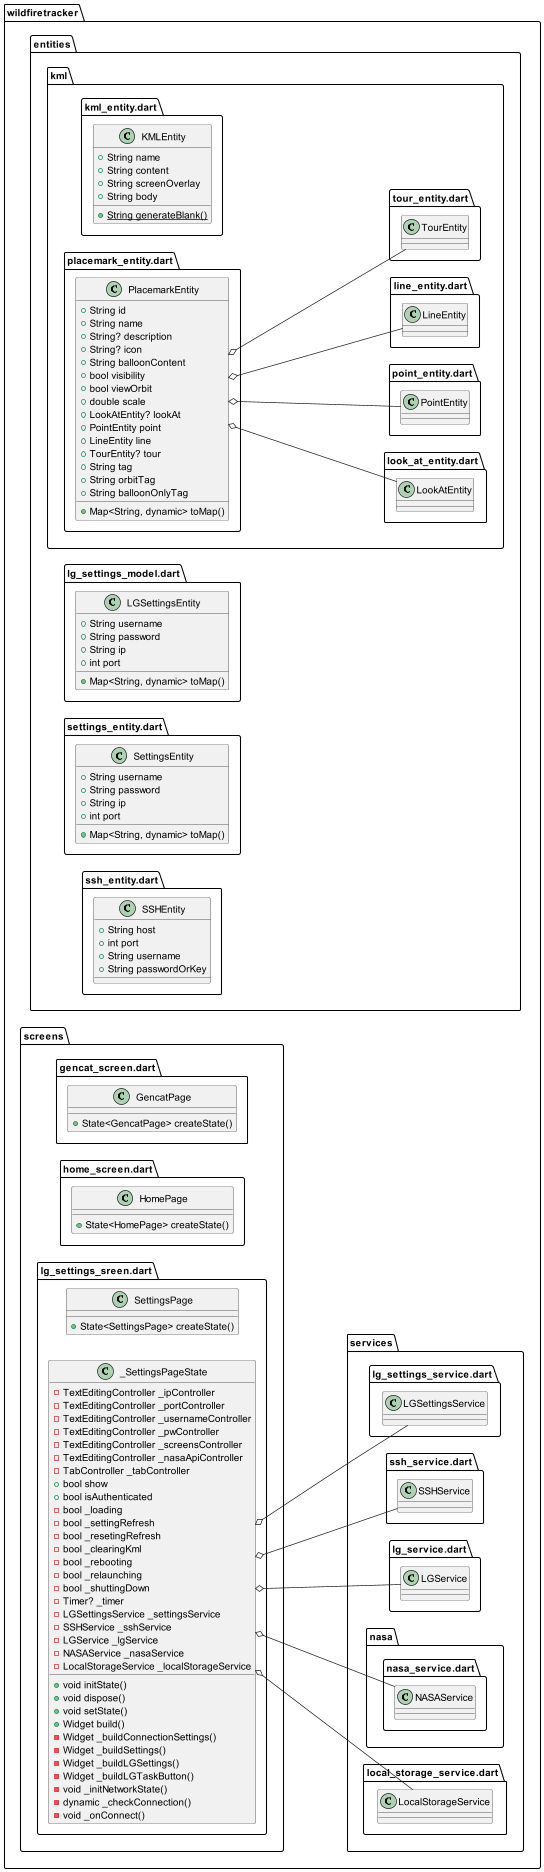

The diagram above was rendered by PlantUML. Its source (embedded in the PNG):
@startuml
set namespaceSeparator ::
left to right direction


class "wildfiretracker::entities::kml::kml_entity.dart::KMLEntity" {
  +String name
  +String content
  +String screenOverlay
  +String body
  {static} +String generateBlank()
}

class "wildfiretracker::entities::kml::placemark_entity.dart::PlacemarkEntity" {
  +String id
  +String name
  +String? description
  +String? icon
  +String balloonContent
  +bool visibility
  +bool viewOrbit
  +double scale
  +LookAtEntity? lookAt
  +PointEntity point
  +LineEntity line
  +TourEntity? tour
  +String tag
  +String orbitTag
  +String balloonOnlyTag
  +Map<String, dynamic> toMap()
}

"wildfiretracker::entities::kml::placemark_entity.dart::PlacemarkEntity" o-- "wildfiretracker::entities::kml::look_at_entity.dart::LookAtEntity"
"wildfiretracker::entities::kml::placemark_entity.dart::PlacemarkEntity" o-- "wildfiretracker::entities::kml::point_entity.dart::PointEntity"
"wildfiretracker::entities::kml::placemark_entity.dart::PlacemarkEntity" o-- "wildfiretracker::entities::kml::line_entity.dart::LineEntity"
"wildfiretracker::entities::kml::placemark_entity.dart::PlacemarkEntity" o-- "wildfiretracker::entities::kml::tour_entity.dart::TourEntity"

class "wildfiretracker::entities::lg_settings_model.dart::LGSettingsEntity" {
  +String username
  +String password
  +String ip
  +int port
  +Map<String, dynamic> toMap()
}

class "wildfiretracker::entities::settings_entity.dart::SettingsEntity" {
  +String username
  +String password
  +String ip
  +int port
  +Map<String, dynamic> toMap()
}

class "wildfiretracker::entities::ssh_entity.dart::SSHEntity" {
  +String host
  +int port
  +String username
  +String passwordOrKey
}




class "wildfiretracker::screens::gencat_screen.dart::GencatPage" {
  +State<GencatPage> createState()
}


class "wildfiretracker::screens::home_screen.dart::HomePage" {
  +State<HomePage> createState()
}


class "wildfiretracker::screens::lg_settings_sreen.dart::SettingsPage" {
  +State<SettingsPage> createState()
}


class "wildfiretracker::screens::lg_settings_sreen.dart::_SettingsPageState" {
  -TextEditingController _ipController
  -TextEditingController _portController
  -TextEditingController _usernameController
  -TextEditingController _pwController
  -TextEditingController _screensController
  -TextEditingController _nasaApiController
  -TabController _tabController
  +bool show
  +bool isAuthenticated
  -bool _loading
  -bool _settingRefresh
  -bool _resetingRefresh
  -bool _clearingKml
  -bool _rebooting
  -bool _relaunching
  -bool _shuttingDown
  -Timer? _timer
  -LGSettingsService _settingsService
  -SSHService _sshService
  -LGService _lgService
  -NASAService _nasaService
  -LocalStorageService _localStorageService
  +void initState()
  +void dispose()
  +void setState()
  +Widget build()
  -Widget _buildConnectionSettings()
  -Widget _buildSettings()
  -Widget _buildLGSettings()
  -Widget _buildLGTaskButton()
  -void _initNetworkState()
  -dynamic _checkConnection()
  -void _onConnect()
}

"wildfiretracker::screens::lg_settings_sreen.dart::_SettingsPageState" o-- "wildfiretracker::services::lg_settings_service.dart::LGSettingsService"
"wildfiretracker::screens::lg_settings_sreen.dart::_SettingsPageState" o-- "wildfiretracker::services::ssh_service.dart::SSHService"
"wildfiretracker::screens::lg_settings_sreen.dart::_SettingsPageState" o-- "wildfiretracker::services::lg_service.dart::LGService"
"wildfiretracker::screens::lg_settings_sreen.dart::_SettingsPageState" o-- "wildfiretracker::services::nasa::nasa_service.dart::NASAService"
"wildfiretracker::screens::lg_settings_sreen.dart::_SettingsPageState" o-- "wildfiretracker::services::local_storage_service.dart::LocalStorageService"



@enduml